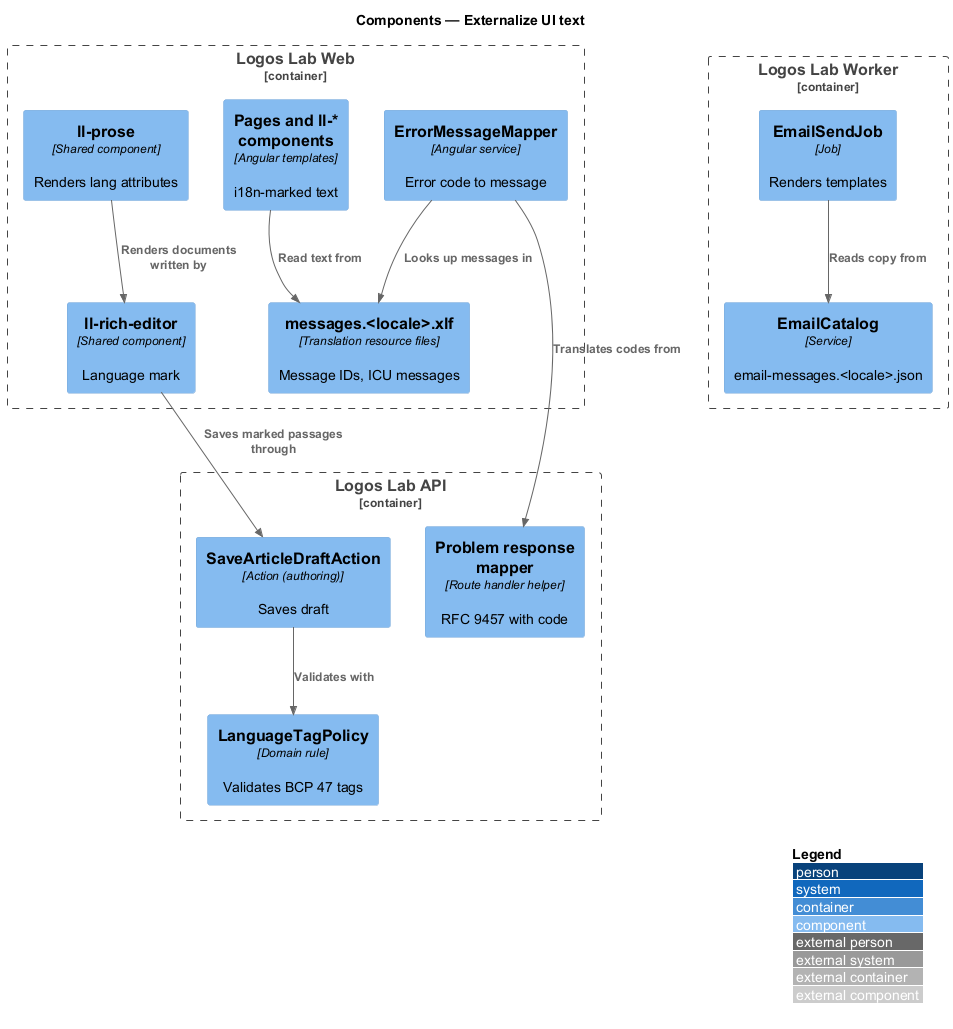

The diagram above was rendered by PlantUML. Its source (embedded in the PNG):
@startuml
!include <C4/C4_Component>
LAYOUT_WITH_LEGEND()
title Components — Externalize UI text


Container_Boundary(web, "Logos Lab Web") {
  Component(res, "messages.<locale>.xlf", "Translation resource files", "Message IDs, ICU messages")
  Component(tpl, "Pages and ll-* components", "Angular templates", "i18n-marked text")
  Component(map, "ErrorMessageMapper", "Angular service", "Error code to message")
  Component(editor, "ll-rich-editor", "Shared component", "Language mark")
  Component(prose, "ll-prose", "Shared component", "Renders lang attributes")
}
Container_Boundary(api, "Logos Lab API") {
  Component(prob, "Problem response mapper", "Route handler helper", "RFC 9457 with code")
  Component(save, "SaveArticleDraftAction", "Action (authoring)", "Saves draft")
  Component(pol, "LanguageTagPolicy", "Domain rule", "Validates BCP 47 tags")
}
Container_Boundary(worker, "Logos Lab Worker") {
  Component(email, "EmailSendJob", "Job", "Renders templates")
  Component(cat, "EmailCatalog", "Service", "email-messages.<locale>.json")
}

Rel(tpl, res, "Read text from")
Rel(map, res, "Looks up messages in")
Rel(map, prob, "Translates codes from")
Rel(editor, save, "Saves marked passages through")
Rel(save, pol, "Validates with")
Rel(prose, editor, "Renders documents written by")
Rel(email, cat, "Reads copy from")
@enduml